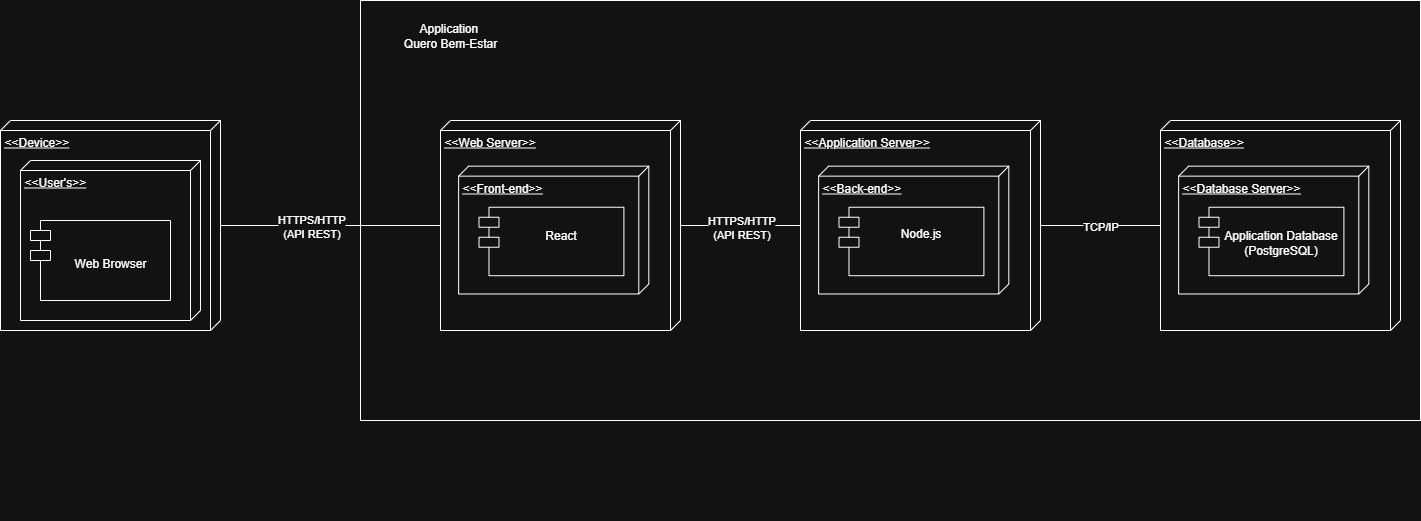

The diagram above was exported from draw.io. Its source (the exported page's mxGraphModel, read from the mxfile embedded in the PNG):
<mxGraphModel dx="2339" dy="753" grid="1" gridSize="10" guides="1" tooltips="1" connect="1" arrows="1" fold="1" page="1" pageScale="1" pageWidth="850" pageHeight="1100" math="0" shadow="0">
  <root>
    <mxCell id="0" />
    <mxCell id="1" parent="0" />
    <mxCell id="0e1WLReIwWRethKwVFv8-1" value="" style="rounded=0;whiteSpace=wrap;html=1;" parent="1" vertex="1">
      <mxGeometry x="-120" y="370" width="1060" height="420" as="geometry" />
    </mxCell>
    <mxCell id="xo3y26PJcdfStagK0soH-54" value="Application&amp;nbsp;&lt;div&gt;Quero Bem-Estar&lt;/div&gt;" style="text;html=1;align=center;verticalAlign=middle;whiteSpace=wrap;rounded=0;" parent="1" vertex="1">
      <mxGeometry x="-110" y="370" width="160" height="70" as="geometry" />
    </mxCell>
    <mxCell id="xo3y26PJcdfStagK0soH-72" value="" style="group" parent="1" vertex="1" connectable="0">
      <mxGeometry x="-40" y="490" width="265" height="230" as="geometry" />
    </mxCell>
    <mxCell id="xo3y26PJcdfStagK0soH-73" value="&amp;lt;&amp;lt;Web Server&amp;gt;&amp;gt;" style="verticalAlign=top;align=left;spacingTop=8;spacingLeft=2;spacingRight=12;shape=cube;size=10;direction=south;fontStyle=4;html=1;whiteSpace=wrap;" parent="xo3y26PJcdfStagK0soH-72" vertex="1">
      <mxGeometry width="240" height="210" as="geometry" />
    </mxCell>
    <mxCell id="xo3y26PJcdfStagK0soH-74" value="&amp;lt;&amp;lt;Front-end&amp;gt;&amp;gt;" style="verticalAlign=top;align=left;spacingTop=8;spacingLeft=2;spacingRight=12;shape=cube;size=10;direction=south;fontStyle=4;html=1;whiteSpace=wrap;" parent="xo3y26PJcdfStagK0soH-72" vertex="1">
      <mxGeometry x="18.11320754716981" y="45.65217391304348" width="190.18867924528303" height="127.82608695652173" as="geometry" />
    </mxCell>
    <mxCell id="xo3y26PJcdfStagK0soH-75" value="" style="group" parent="xo3y26PJcdfStagK0soH-72" vertex="1" connectable="0">
      <mxGeometry x="2.2641509433962264" width="235.47169811320757" height="191.7391304347826" as="geometry" />
    </mxCell>
    <mxCell id="xo3y26PJcdfStagK0soH-76" value="&lt;blockquote style=&quot;margin: 0px;&quot;&gt;&lt;br&gt;React&lt;/blockquote&gt;" style="shape=module;align=left;spacingLeft=20;align=center;verticalAlign=top;whiteSpace=wrap;html=1;" parent="xo3y26PJcdfStagK0soH-75" vertex="1">
      <mxGeometry x="36.22641509433962" y="86.73913043478261" width="144.9056603773585" height="68.47826086956522" as="geometry" />
    </mxCell>
    <mxCell id="xo3y26PJcdfStagK0soH-56" value="" style="group" parent="1" vertex="1" connectable="0">
      <mxGeometry x="320" y="490" width="240" height="210" as="geometry" />
    </mxCell>
    <mxCell id="xo3y26PJcdfStagK0soH-57" value="&amp;lt;&amp;lt;Application Server&amp;gt;&amp;gt;" style="verticalAlign=top;align=left;spacingTop=8;spacingLeft=2;spacingRight=12;shape=cube;size=10;direction=south;fontStyle=4;html=1;whiteSpace=wrap;" parent="xo3y26PJcdfStagK0soH-56" vertex="1">
      <mxGeometry width="240" height="210" as="geometry" />
    </mxCell>
    <mxCell id="xo3y26PJcdfStagK0soH-58" value="&amp;lt;&amp;lt;Back-end&amp;gt;&amp;gt;" style="verticalAlign=top;align=left;spacingTop=8;spacingLeft=2;spacingRight=12;shape=cube;size=10;direction=south;fontStyle=4;html=1;whiteSpace=wrap;" parent="xo3y26PJcdfStagK0soH-56" vertex="1">
      <mxGeometry x="18.11320754716981" y="45.65217391304348" width="190.18867924528303" height="127.82608695652173" as="geometry" />
    </mxCell>
    <mxCell id="xo3y26PJcdfStagK0soH-59" value="" style="group" parent="xo3y26PJcdfStagK0soH-56" vertex="1" connectable="0">
      <mxGeometry x="2.2641509433962264" width="235.47169811320754" height="191.7391304347826" as="geometry" />
    </mxCell>
    <mxCell id="xo3y26PJcdfStagK0soH-60" value="&lt;div align=&quot;center&quot;&gt;&lt;blockquote&gt;&lt;div&gt;Node.js&lt;/div&gt;&lt;/blockquote&gt;&lt;/div&gt;" style="shape=module;align=center;spacingLeft=20;align=center;verticalAlign=top;whiteSpace=wrap;html=1;" parent="xo3y26PJcdfStagK0soH-59" vertex="1">
      <mxGeometry x="36.22641509433962" y="86.73913043478261" width="144.9056603773585" height="68.47826086956522" as="geometry" />
    </mxCell>
    <mxCell id="xo3y26PJcdfStagK0soH-10" value="" style="group" parent="1" vertex="1" connectable="0">
      <mxGeometry x="-460" y="530" width="245" height="360" as="geometry" />
    </mxCell>
    <mxCell id="xo3y26PJcdfStagK0soH-50" value="" style="group" parent="xo3y26PJcdfStagK0soH-10" vertex="1" connectable="0">
      <mxGeometry x="-20" y="-40" width="265" height="230" as="geometry" />
    </mxCell>
    <mxCell id="xo3y26PJcdfStagK0soH-78" style="edgeStyle=orthogonalEdgeStyle;rounded=0;orthogonalLoop=1;jettySize=auto;html=1;endArrow=none;endFill=0;" parent="xo3y26PJcdfStagK0soH-50" source="xo3y26PJcdfStagK0soH-44" edge="1">
      <mxGeometry relative="1" as="geometry">
        <mxPoint x="440" y="105" as="targetPoint" />
      </mxGeometry>
    </mxCell>
    <mxCell id="xo3y26PJcdfStagK0soH-87" value="HTTPS/HTTP&lt;br&gt;(API REST)" style="edgeLabel;html=1;align=center;verticalAlign=middle;resizable=0;points=[];" parent="xo3y26PJcdfStagK0soH-78" vertex="1" connectable="0">
      <mxGeometry x="0.0723" y="1" relative="1" as="geometry">
        <mxPoint x="-28" y="1" as="offset" />
      </mxGeometry>
    </mxCell>
    <mxCell id="xo3y26PJcdfStagK0soH-44" value="&amp;lt;&amp;lt;Device&amp;gt;&amp;gt;" style="verticalAlign=top;align=left;spacingTop=8;spacingLeft=2;spacingRight=12;shape=cube;size=10;direction=south;fontStyle=4;html=1;whiteSpace=wrap;" parent="xo3y26PJcdfStagK0soH-50" vertex="1">
      <mxGeometry width="220" height="210" as="geometry" />
    </mxCell>
    <mxCell id="xo3y26PJcdfStagK0soH-11" value="&amp;lt;&amp;lt;User's&amp;gt;&amp;gt;" style="verticalAlign=top;align=left;spacingTop=8;spacingLeft=2;spacingRight=12;shape=cube;size=10;direction=south;fontStyle=4;html=1;whiteSpace=wrap;" parent="xo3y26PJcdfStagK0soH-50" vertex="1">
      <mxGeometry x="20" y="40" width="180" height="160" as="geometry" />
    </mxCell>
    <mxCell id="xo3y26PJcdfStagK0soH-12" value="&lt;div style=&quot;&quot;&gt;&lt;br&gt;&lt;br&gt;Web Browser&lt;/div&gt;" style="shape=module;align=left;spacingLeft=20;align=center;verticalAlign=top;whiteSpace=wrap;html=1;" parent="xo3y26PJcdfStagK0soH-50" vertex="1">
      <mxGeometry x="30" y="100" width="140" height="80" as="geometry" />
    </mxCell>
    <mxCell id="xo3y26PJcdfStagK0soH-79" value="" style="group" parent="1" vertex="1" connectable="0">
      <mxGeometry x="680" y="490" width="240" height="210" as="geometry" />
    </mxCell>
    <mxCell id="xo3y26PJcdfStagK0soH-62" value="&amp;lt;&amp;lt;Database&amp;gt;&amp;gt;" style="verticalAlign=top;align=left;spacingTop=8;spacingLeft=2;spacingRight=12;shape=cube;size=10;direction=south;fontStyle=4;html=1;whiteSpace=wrap;" parent="xo3y26PJcdfStagK0soH-79" vertex="1">
      <mxGeometry width="240" height="210" as="geometry" />
    </mxCell>
    <mxCell id="xo3y26PJcdfStagK0soH-63" value="&amp;lt;&amp;lt;Database Server&amp;gt;&amp;gt;" style="verticalAlign=top;align=left;spacingTop=8;spacingLeft=2;spacingRight=12;shape=cube;size=10;direction=south;fontStyle=4;html=1;whiteSpace=wrap;" parent="xo3y26PJcdfStagK0soH-79" vertex="1">
      <mxGeometry x="18.11320754716981" y="45.65217391304348" width="190.18867924528305" height="127.82608695652173" as="geometry" />
    </mxCell>
    <mxCell id="xo3y26PJcdfStagK0soH-64" value="" style="group" parent="xo3y26PJcdfStagK0soH-79" vertex="1" connectable="0">
      <mxGeometry x="2.2641509433962264" width="235.47169811320757" height="191.7391304347826" as="geometry" />
    </mxCell>
    <mxCell id="xo3y26PJcdfStagK0soH-65" value="&lt;div align=&quot;center&quot;&gt;&lt;div&gt;&lt;br&gt;Application Database&lt;br&gt;(PostgreSQL)&lt;/div&gt;&lt;/div&gt;" style="shape=module;align=center;spacingLeft=20;align=center;verticalAlign=top;whiteSpace=wrap;html=1;" parent="xo3y26PJcdfStagK0soH-64" vertex="1">
      <mxGeometry x="36.22641509433962" y="86.73913043478261" width="144.9056603773585" height="68.47826086956522" as="geometry" />
    </mxCell>
    <mxCell id="xo3y26PJcdfStagK0soH-82" style="edgeStyle=orthogonalEdgeStyle;rounded=0;orthogonalLoop=1;jettySize=auto;html=1;endArrow=none;endFill=0;" parent="1" source="xo3y26PJcdfStagK0soH-57" target="xo3y26PJcdfStagK0soH-62" edge="1">
      <mxGeometry relative="1" as="geometry">
        <mxPoint x="610" y="595" as="targetPoint" />
      </mxGeometry>
    </mxCell>
    <mxCell id="xo3y26PJcdfStagK0soH-88" value="TCP/IP" style="edgeLabel;html=1;align=center;verticalAlign=middle;resizable=0;points=[];" parent="xo3y26PJcdfStagK0soH-82" vertex="1" connectable="0">
      <mxGeometry x="0.271" relative="1" as="geometry">
        <mxPoint x="-16" as="offset" />
      </mxGeometry>
    </mxCell>
    <mxCell id="xo3y26PJcdfStagK0soH-81" style="edgeStyle=orthogonalEdgeStyle;rounded=0;orthogonalLoop=1;jettySize=auto;html=1;endArrow=none;endFill=0;" parent="1" source="xo3y26PJcdfStagK0soH-73" target="xo3y26PJcdfStagK0soH-57" edge="1">
      <mxGeometry relative="1" as="geometry">
        <mxPoint x="300" y="595" as="targetPoint" />
      </mxGeometry>
    </mxCell>
    <mxCell id="xo3y26PJcdfStagK0soH-89" value="Text" style="edgeLabel;html=1;align=center;verticalAlign=middle;resizable=0;points=[];" parent="xo3y26PJcdfStagK0soH-81" vertex="1" connectable="0">
      <mxGeometry x="-0.1203" relative="1" as="geometry">
        <mxPoint as="offset" />
      </mxGeometry>
    </mxCell>
    <mxCell id="bS_5MQzy5j-mU4DCjn-2-12" value="HTTPS/HTTP&lt;br&gt;(API REST)" style="edgeLabel;html=1;align=center;verticalAlign=middle;resizable=0;points=[];" parent="xo3y26PJcdfStagK0soH-81" connectable="0" vertex="1">
      <mxGeometry x="-0.1202" y="-1" relative="1" as="geometry">
        <mxPoint x="7" as="offset" />
      </mxGeometry>
    </mxCell>
  </root>
</mxGraphModel>